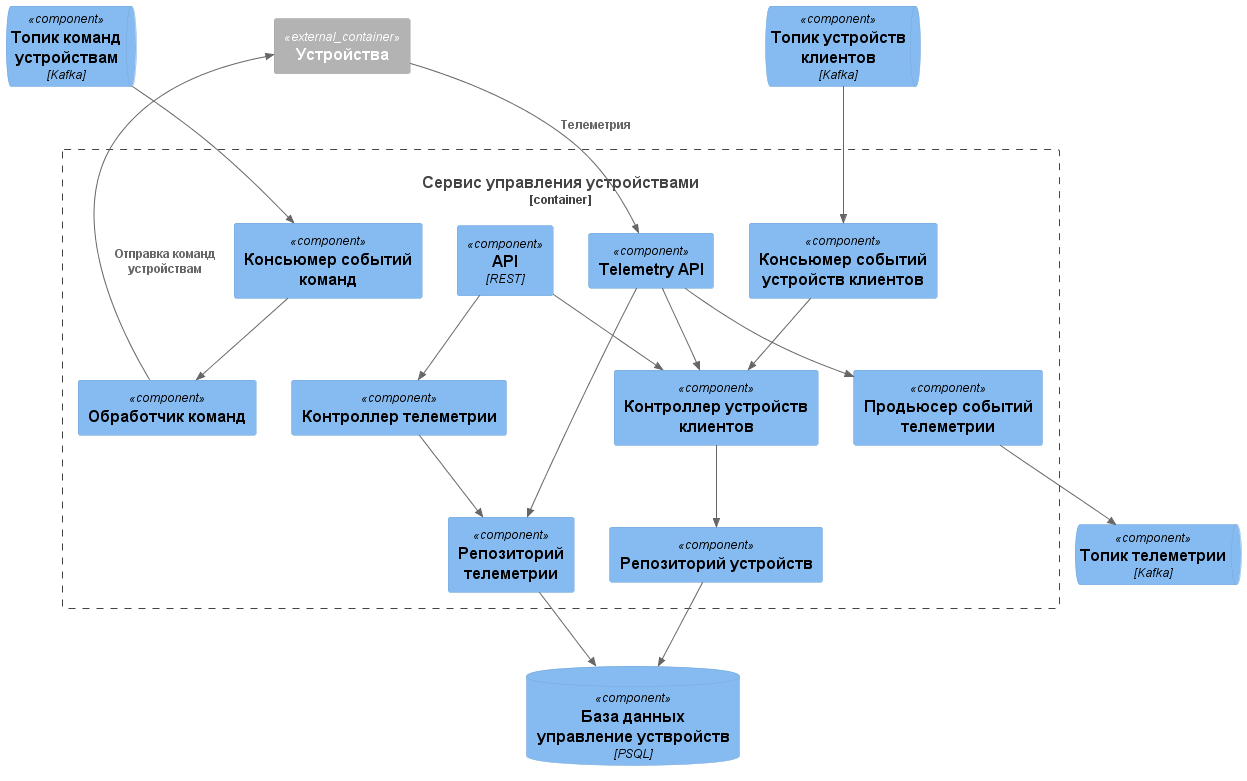

The diagram above was rendered by PlantUML. Its source (embedded in the PNG):
@startuml
!include https://raw.githubusercontent.com/plantuml-stdlib/C4-PlantUML/master/C4_Component.puml

Container_Boundary(client_devices_container, "Сервис управления устройствами"){
  Component(api, "API", "REST")

  Component(telemetry_api, "Telemetry API", "")

  Component(devices_conroller, "Контроллер устройств клиентов", "")
  Component(telemetry_conroller, "Контроллер телеметрии", "")
  Component(commands_runner, "Обработчик команд", "")

  Component(devices_repository, "Репозиторий устройств", "")
  Component(telemetry_repository, "Репозиторий телеметрии", "")
  
  Component(telemetry_producer, "Продьюсер событий телеметрии", "")
  Component(commands_consumer, "Консьюмер событий команд", "")
  Component(user_devices_consumer, "Консьюмер событий устройств клиентов", "")
}

ComponentDb(devices_db, "База данных управление уствройств", "PSQL")

ComponentQueue(telemetry_queue, "Топик телеметрии", "Kafka")
ComponentQueue(devices_queue, "Топик устройств клиентов", "Kafka")
ComponentQueue(commands_queue, "Топик команд устройствам", "Kafka")

Container_Ext(devices, "Устройства", "")

Rel(api, devices_conroller, "")
Rel(api, telemetry_conroller, "")

Rel(telemetry_conroller, telemetry_repository, "")

Rel(devices, telemetry_api, "Телеметрия")
Rel(telemetry_api, telemetry_repository, "")
Rel(telemetry_api, telemetry_producer, "")
Rel(telemetry_api, devices_conroller, "")

Rel(devices_queue, user_devices_consumer, "")
Rel(telemetry_producer, telemetry_queue, "")
Rel(commands_queue, commands_consumer, "")
Rel(commands_consumer, commands_runner, "")
Rel_U(commands_runner, devices, "Отправка команд устройствам")

Rel(user_devices_consumer, devices_conroller, "")

Rel(devices_conroller, devices_repository, "")

Rel(devices_repository, devices_db, "")
Rel(telemetry_repository, devices_db, "")

@enduml